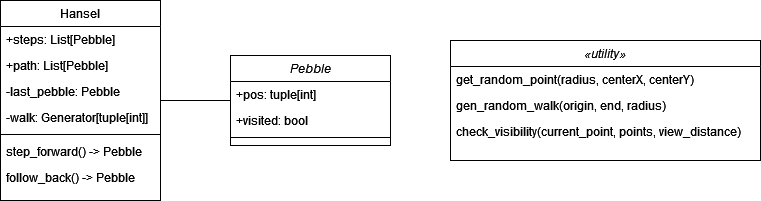

The diagram above was exported from draw.io. Its source (the exported page's mxGraphModel, read from the mxfile embedded in the PNG):
<mxGraphModel dx="1422" dy="727" grid="1" gridSize="10" guides="1" tooltips="1" connect="1" arrows="1" fold="1" page="1" pageScale="1" pageWidth="827" pageHeight="1169" math="0" shadow="0">
  <root>
    <mxCell id="WIyWlLk6GJQsqaUBKTNV-0" />
    <mxCell id="WIyWlLk6GJQsqaUBKTNV-1" parent="WIyWlLk6GJQsqaUBKTNV-0" />
    <mxCell id="zkfFHV4jXpPFQw0GAbJ--0" value="Pebble" style="swimlane;fontStyle=2;align=center;verticalAlign=top;childLayout=stackLayout;horizontal=1;startSize=26;horizontalStack=0;resizeParent=1;resizeLast=0;collapsible=1;marginBottom=0;rounded=0;shadow=0;strokeWidth=1;" parent="WIyWlLk6GJQsqaUBKTNV-1" vertex="1">
      <mxGeometry x="260" y="195" width="160" height="90" as="geometry">
        <mxRectangle x="230" y="140" width="160" height="26" as="alternateBounds" />
      </mxGeometry>
    </mxCell>
    <mxCell id="zkfFHV4jXpPFQw0GAbJ--1" value="+pos: tuple[int]" style="text;align=left;verticalAlign=top;spacingLeft=4;spacingRight=4;overflow=hidden;rotatable=0;points=[[0,0.5],[1,0.5]];portConstraint=eastwest;" parent="zkfFHV4jXpPFQw0GAbJ--0" vertex="1">
      <mxGeometry y="26" width="160" height="26" as="geometry" />
    </mxCell>
    <mxCell id="zkfFHV4jXpPFQw0GAbJ--2" value="+visited: bool" style="text;align=left;verticalAlign=top;spacingLeft=4;spacingRight=4;overflow=hidden;rotatable=0;points=[[0,0.5],[1,0.5]];portConstraint=eastwest;rounded=0;shadow=0;html=0;" parent="zkfFHV4jXpPFQw0GAbJ--0" vertex="1">
      <mxGeometry y="52" width="160" height="26" as="geometry" />
    </mxCell>
    <mxCell id="zkfFHV4jXpPFQw0GAbJ--4" value="" style="line;html=1;strokeWidth=1;align=left;verticalAlign=middle;spacingTop=-1;spacingLeft=3;spacingRight=3;rotatable=0;labelPosition=right;points=[];portConstraint=eastwest;" parent="zkfFHV4jXpPFQw0GAbJ--0" vertex="1">
      <mxGeometry y="78" width="160" height="8" as="geometry" />
    </mxCell>
    <mxCell id="zqz80pdGhQXwzcipbRYU-1" style="edgeStyle=orthogonalEdgeStyle;rounded=0;orthogonalLoop=1;jettySize=auto;html=1;endArrow=none;endFill=0;" edge="1" parent="WIyWlLk6GJQsqaUBKTNV-1" source="zkfFHV4jXpPFQw0GAbJ--17" target="zkfFHV4jXpPFQw0GAbJ--0">
      <mxGeometry relative="1" as="geometry" />
    </mxCell>
    <mxCell id="zkfFHV4jXpPFQw0GAbJ--17" value="Hansel" style="swimlane;fontStyle=0;align=center;verticalAlign=top;childLayout=stackLayout;horizontal=1;startSize=26;horizontalStack=0;resizeParent=1;resizeLast=0;collapsible=1;marginBottom=0;rounded=0;shadow=0;strokeWidth=1;" parent="WIyWlLk6GJQsqaUBKTNV-1" vertex="1">
      <mxGeometry x="30" y="140" width="160" height="200" as="geometry">
        <mxRectangle x="550" y="140" width="160" height="26" as="alternateBounds" />
      </mxGeometry>
    </mxCell>
    <mxCell id="zkfFHV4jXpPFQw0GAbJ--18" value="+steps: List[Pebble]" style="text;align=left;verticalAlign=top;spacingLeft=4;spacingRight=4;overflow=hidden;rotatable=0;points=[[0,0.5],[1,0.5]];portConstraint=eastwest;" parent="zkfFHV4jXpPFQw0GAbJ--17" vertex="1">
      <mxGeometry y="26" width="160" height="26" as="geometry" />
    </mxCell>
    <mxCell id="zkfFHV4jXpPFQw0GAbJ--19" value="+path: List[Pebble]" style="text;align=left;verticalAlign=top;spacingLeft=4;spacingRight=4;overflow=hidden;rotatable=0;points=[[0,0.5],[1,0.5]];portConstraint=eastwest;rounded=0;shadow=0;html=0;" parent="zkfFHV4jXpPFQw0GAbJ--17" vertex="1">
      <mxGeometry y="52" width="160" height="26" as="geometry" />
    </mxCell>
    <mxCell id="zkfFHV4jXpPFQw0GAbJ--20" value="-last_pebble: Pebble" style="text;align=left;verticalAlign=top;spacingLeft=4;spacingRight=4;overflow=hidden;rotatable=0;points=[[0,0.5],[1,0.5]];portConstraint=eastwest;rounded=0;shadow=0;html=0;" parent="zkfFHV4jXpPFQw0GAbJ--17" vertex="1">
      <mxGeometry y="78" width="160" height="26" as="geometry" />
    </mxCell>
    <mxCell id="zkfFHV4jXpPFQw0GAbJ--21" value="-walk: Generator[tuple[int]]" style="text;align=left;verticalAlign=top;spacingLeft=4;spacingRight=4;overflow=hidden;rotatable=0;points=[[0,0.5],[1,0.5]];portConstraint=eastwest;rounded=0;shadow=0;html=0;" parent="zkfFHV4jXpPFQw0GAbJ--17" vertex="1">
      <mxGeometry y="104" width="160" height="26" as="geometry" />
    </mxCell>
    <mxCell id="zkfFHV4jXpPFQw0GAbJ--23" value="" style="line;html=1;strokeWidth=1;align=left;verticalAlign=middle;spacingTop=-1;spacingLeft=3;spacingRight=3;rotatable=0;labelPosition=right;points=[];portConstraint=eastwest;" parent="zkfFHV4jXpPFQw0GAbJ--17" vertex="1">
      <mxGeometry y="130" width="160" height="8" as="geometry" />
    </mxCell>
    <mxCell id="zkfFHV4jXpPFQw0GAbJ--24" value="step_forward() -&gt; Pebble" style="text;align=left;verticalAlign=top;spacingLeft=4;spacingRight=4;overflow=hidden;rotatable=0;points=[[0,0.5],[1,0.5]];portConstraint=eastwest;" parent="zkfFHV4jXpPFQw0GAbJ--17" vertex="1">
      <mxGeometry y="138" width="160" height="26" as="geometry" />
    </mxCell>
    <mxCell id="zkfFHV4jXpPFQw0GAbJ--25" value="follow_back() -&gt; Pebble" style="text;align=left;verticalAlign=top;spacingLeft=4;spacingRight=4;overflow=hidden;rotatable=0;points=[[0,0.5],[1,0.5]];portConstraint=eastwest;" parent="zkfFHV4jXpPFQw0GAbJ--17" vertex="1">
      <mxGeometry y="164" width="160" height="26" as="geometry" />
    </mxCell>
    <mxCell id="zqz80pdGhQXwzcipbRYU-4" value="«utility»" style="swimlane;fontStyle=2;align=center;verticalAlign=top;childLayout=stackLayout;horizontal=1;startSize=26;horizontalStack=0;resizeParent=1;resizeLast=0;collapsible=1;marginBottom=0;rounded=0;shadow=0;strokeWidth=1;" vertex="1" parent="WIyWlLk6GJQsqaUBKTNV-1">
      <mxGeometry x="480" y="180" width="310" height="120" as="geometry">
        <mxRectangle x="230" y="140" width="160" height="26" as="alternateBounds" />
      </mxGeometry>
    </mxCell>
    <mxCell id="zqz80pdGhQXwzcipbRYU-6" value="get_random_point(radius, centerX, centerY)" style="text;align=left;verticalAlign=top;spacingLeft=4;spacingRight=4;overflow=hidden;rotatable=0;points=[[0,0.5],[1,0.5]];portConstraint=eastwest;" vertex="1" parent="zqz80pdGhQXwzcipbRYU-4">
      <mxGeometry y="26" width="310" height="26" as="geometry" />
    </mxCell>
    <mxCell id="zqz80pdGhQXwzcipbRYU-7" value="gen_random_walk(origin, end, radius)" style="text;align=left;verticalAlign=top;spacingLeft=4;spacingRight=4;overflow=hidden;rotatable=0;points=[[0,0.5],[1,0.5]];portConstraint=eastwest;rounded=0;shadow=0;html=0;" vertex="1" parent="zqz80pdGhQXwzcipbRYU-4">
      <mxGeometry y="52" width="310" height="26" as="geometry" />
    </mxCell>
    <mxCell id="zqz80pdGhQXwzcipbRYU-8" value="check_visibility(current_point, points, view_distance)" style="text;strokeColor=none;fillColor=none;align=left;verticalAlign=top;spacingLeft=4;spacingRight=4;overflow=hidden;rotatable=0;points=[[0,0.5],[1,0.5]];portConstraint=eastwest;" vertex="1" parent="zqz80pdGhQXwzcipbRYU-4">
      <mxGeometry y="78" width="310" height="26" as="geometry" />
    </mxCell>
  </root>
</mxGraphModel>